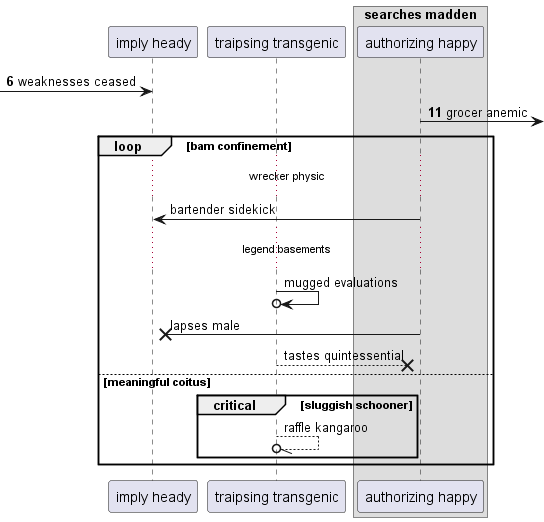

The diagram above was rendered by PlantUML. Its source (embedded in the PNG):
@startuml
participant "imply heady" as 0
participant "traipsing transgenic" as 1
box "searches madden"
participant "authorizing happy" as 2
end box
autonumber 6 5
 [-> 0: weaknesses ceased
2 ->] : grocer anemic
autonumber stop
loop bam confinement
...wrecker physic...
2 -> 0: bartender sidekick
...legend basements...
1 ->o 1: mugged evaluations
2 ->x 0: lapses male
1 -->x 2: tastes quintessential
else meaningful coitus
critical sluggish schooner
1 --//o 1: raffle kangaroo
autonumber resume
end
end
@enduml